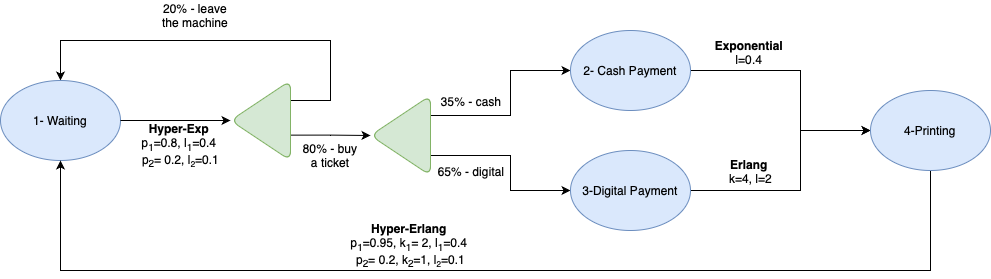

The diagram above was exported from draw.io. Its source (the exported page's mxGraphModel, read from the mxfile embedded in the PNG):
<mxGraphModel dx="1026" dy="692" grid="1" gridSize="10" guides="1" tooltips="1" connect="1" arrows="1" fold="1" page="1" pageScale="1" pageWidth="1169" pageHeight="827" math="0" shadow="0">
  <root>
    <mxCell id="0" />
    <mxCell id="1" parent="0" />
    <mxCell id="NDuZGzV7hOBMGRNL4DLG-7" style="edgeStyle=orthogonalEdgeStyle;rounded=0;orthogonalLoop=1;jettySize=auto;html=1;entryX=0.5;entryY=0;entryDx=0;entryDy=0;exitX=0;exitY=0.75;exitDx=0;exitDy=0;" edge="1" parent="1" source="NDuZGzV7hOBMGRNL4DLG-2">
      <mxGeometry relative="1" as="geometry">
        <mxPoint x="100" y="290" as="targetPoint" />
        <Array as="points">
          <mxPoint x="370" y="310" />
          <mxPoint x="370" y="250" />
          <mxPoint x="100" y="250" />
        </Array>
      </mxGeometry>
    </mxCell>
    <mxCell id="NDuZGzV7hOBMGRNL4DLG-16" style="edgeStyle=orthogonalEdgeStyle;rounded=0;orthogonalLoop=1;jettySize=auto;html=1;entryX=1;entryY=0.5;entryDx=0;entryDy=0;exitX=0.014;exitY=0.317;exitDx=0;exitDy=0;exitPerimeter=0;" edge="1" parent="1" source="NDuZGzV7hOBMGRNL4DLG-2" target="NDuZGzV7hOBMGRNL4DLG-15">
      <mxGeometry relative="1" as="geometry" />
    </mxCell>
    <mxCell id="NDuZGzV7hOBMGRNL4DLG-2" value="" style="triangle;whiteSpace=wrap;html=1;rounded=1;rotation=-180;fillColor=#d5e8d4;strokeColor=#82b366;" vertex="1" parent="1">
      <mxGeometry x="270" y="290" width="60" height="80" as="geometry" />
    </mxCell>
    <mxCell id="NDuZGzV7hOBMGRNL4DLG-11" value="1- Waiting" style="ellipse;whiteSpace=wrap;html=1;labelBackgroundColor=none;fillColor=#dae8fc;strokeColor=#6c8ebf;" vertex="1" parent="1">
      <mxGeometry x="40" y="290" width="120" height="80" as="geometry" />
    </mxCell>
    <mxCell id="NDuZGzV7hOBMGRNL4DLG-12" value="" style="edgeStyle=orthogonalEdgeStyle;rounded=0;orthogonalLoop=1;jettySize=auto;html=1;exitX=1;exitY=0.5;exitDx=0;exitDy=0;" edge="1" parent="1" source="NDuZGzV7hOBMGRNL4DLG-11">
      <mxGeometry relative="1" as="geometry">
        <mxPoint x="160" y="320.0000000000001" as="sourcePoint" />
        <mxPoint x="270" y="330" as="targetPoint" />
      </mxGeometry>
    </mxCell>
    <mxCell id="NDuZGzV7hOBMGRNL4DLG-18" style="edgeStyle=orthogonalEdgeStyle;rounded=0;orthogonalLoop=1;jettySize=auto;html=1;entryX=0;entryY=0.5;entryDx=0;entryDy=0;exitX=0;exitY=0.75;exitDx=0;exitDy=0;" edge="1" parent="1" source="NDuZGzV7hOBMGRNL4DLG-15" target="NDuZGzV7hOBMGRNL4DLG-17">
      <mxGeometry relative="1" as="geometry">
        <Array as="points">
          <mxPoint x="550" y="325" />
          <mxPoint x="550" y="280" />
        </Array>
      </mxGeometry>
    </mxCell>
    <mxCell id="NDuZGzV7hOBMGRNL4DLG-20" style="edgeStyle=orthogonalEdgeStyle;rounded=0;orthogonalLoop=1;jettySize=auto;html=1;entryX=0;entryY=0.5;entryDx=0;entryDy=0;exitX=0;exitY=0.25;exitDx=0;exitDy=0;" edge="1" parent="1" source="NDuZGzV7hOBMGRNL4DLG-15" target="NDuZGzV7hOBMGRNL4DLG-19">
      <mxGeometry relative="1" as="geometry">
        <Array as="points">
          <mxPoint x="550" y="365" />
          <mxPoint x="550" y="400" />
        </Array>
      </mxGeometry>
    </mxCell>
    <mxCell id="NDuZGzV7hOBMGRNL4DLG-15" value="" style="triangle;whiteSpace=wrap;html=1;rounded=1;rotation=-180;fillColor=#d5e8d4;strokeColor=#82b366;" vertex="1" parent="1">
      <mxGeometry x="410" y="305" width="60" height="80" as="geometry" />
    </mxCell>
    <mxCell id="NDuZGzV7hOBMGRNL4DLG-22" style="edgeStyle=orthogonalEdgeStyle;rounded=0;orthogonalLoop=1;jettySize=auto;html=1;entryX=0;entryY=0.5;entryDx=0;entryDy=0;" edge="1" parent="1" source="NDuZGzV7hOBMGRNL4DLG-17" target="NDuZGzV7hOBMGRNL4DLG-21">
      <mxGeometry relative="1" as="geometry">
        <Array as="points">
          <mxPoint x="840" y="280" />
          <mxPoint x="840" y="340" />
        </Array>
      </mxGeometry>
    </mxCell>
    <mxCell id="NDuZGzV7hOBMGRNL4DLG-17" value="2- Cash Payment" style="ellipse;whiteSpace=wrap;html=1;fillColor=#dae8fc;strokeColor=#6c8ebf;" vertex="1" parent="1">
      <mxGeometry x="610" y="240" width="120" height="80" as="geometry" />
    </mxCell>
    <mxCell id="NDuZGzV7hOBMGRNL4DLG-23" style="edgeStyle=orthogonalEdgeStyle;rounded=0;orthogonalLoop=1;jettySize=auto;html=1;entryX=0;entryY=0.5;entryDx=0;entryDy=0;" edge="1" parent="1" source="NDuZGzV7hOBMGRNL4DLG-19" target="NDuZGzV7hOBMGRNL4DLG-21">
      <mxGeometry relative="1" as="geometry">
        <Array as="points">
          <mxPoint x="840" y="400" />
          <mxPoint x="840" y="340" />
        </Array>
      </mxGeometry>
    </mxCell>
    <mxCell id="NDuZGzV7hOBMGRNL4DLG-19" value="3-Digital Payment" style="ellipse;whiteSpace=wrap;html=1;fillColor=#dae8fc;strokeColor=#6c8ebf;" vertex="1" parent="1">
      <mxGeometry x="610" y="360" width="120" height="80" as="geometry" />
    </mxCell>
    <mxCell id="NDuZGzV7hOBMGRNL4DLG-24" style="edgeStyle=orthogonalEdgeStyle;rounded=0;orthogonalLoop=1;jettySize=auto;html=1;entryX=0.5;entryY=1;entryDx=0;entryDy=0;" edge="1" parent="1" source="NDuZGzV7hOBMGRNL4DLG-21" target="NDuZGzV7hOBMGRNL4DLG-11">
      <mxGeometry relative="1" as="geometry">
        <Array as="points">
          <mxPoint x="970" y="480" />
          <mxPoint x="100" y="480" />
        </Array>
      </mxGeometry>
    </mxCell>
    <mxCell id="NDuZGzV7hOBMGRNL4DLG-21" value="4-Printing" style="ellipse;whiteSpace=wrap;html=1;fillColor=#dae8fc;strokeColor=#6c8ebf;" vertex="1" parent="1">
      <mxGeometry x="910" y="300" width="120" height="80" as="geometry" />
    </mxCell>
    <mxCell id="NDuZGzV7hOBMGRNL4DLG-27" value="20% - leave the machine" style="text;html=1;align=center;verticalAlign=middle;whiteSpace=wrap;rounded=0;" vertex="1" parent="1">
      <mxGeometry x="200" y="210" width="70" height="30" as="geometry" />
    </mxCell>
    <mxCell id="NDuZGzV7hOBMGRNL4DLG-28" value="80% - buy a ticket" style="text;html=1;align=center;verticalAlign=middle;whiteSpace=wrap;rounded=0;" vertex="1" parent="1">
      <mxGeometry x="340" y="350" width="60" height="30" as="geometry" />
    </mxCell>
    <mxCell id="NDuZGzV7hOBMGRNL4DLG-29" value="35% - cash" style="text;html=1;align=center;verticalAlign=middle;whiteSpace=wrap;rounded=0;" vertex="1" parent="1">
      <mxGeometry x="476" y="296" width="70" height="30" as="geometry" />
    </mxCell>
    <mxCell id="NDuZGzV7hOBMGRNL4DLG-30" value="65% - digital" style="text;html=1;align=center;verticalAlign=middle;whiteSpace=wrap;rounded=0;" vertex="1" parent="1">
      <mxGeometry x="476" y="366" width="70" height="30" as="geometry" />
    </mxCell>
    <mxCell id="NDuZGzV7hOBMGRNL4DLG-31" value="&lt;span style=&quot;white-space: nowrap;&quot;&gt;&lt;b&gt;Hyper-Exp&amp;nbsp;&lt;/b&gt;&lt;/span&gt;&lt;div&gt;&lt;span style=&quot;white-space: nowrap;&quot;&gt;p&lt;sub&gt;1&lt;/sub&gt;=0.8, l&lt;sub&gt;1&lt;/sub&gt;=0.4&amp;nbsp;&lt;/span&gt;&lt;/div&gt;&lt;div&gt;&lt;span style=&quot;white-space: nowrap;&quot;&gt;p&lt;sub&gt;2&lt;/sub&gt;= 0.2, l&lt;font size=&quot;1&quot;&gt;&lt;sub&gt;2&lt;/sub&gt;&lt;/font&gt;=0.1&lt;/span&gt;&lt;/div&gt;" style="text;html=1;align=center;verticalAlign=middle;rounded=0;" vertex="1" parent="1">
      <mxGeometry x="200" y="340" width="40" height="30" as="geometry" />
    </mxCell>
    <mxCell id="NDuZGzV7hOBMGRNL4DLG-32" value="&lt;span style=&quot;white-space: nowrap;&quot;&gt;&lt;b&gt;Exponential&amp;nbsp;&lt;/b&gt;&lt;/span&gt;&lt;div&gt;&lt;span style=&quot;white-space: nowrap;&quot;&gt;l=0.4&amp;nbsp;&lt;/span&gt;&lt;/div&gt;" style="text;html=1;align=center;verticalAlign=middle;rounded=0;" vertex="1" parent="1">
      <mxGeometry x="770" y="247" width="40" height="30" as="geometry" />
    </mxCell>
    <mxCell id="NDuZGzV7hOBMGRNL4DLG-33" value="&lt;span style=&quot;white-space: nowrap;&quot;&gt;&lt;b&gt;Erlang&amp;nbsp;&lt;/b&gt;&lt;/span&gt;&lt;div&gt;k=4, l=2&lt;/div&gt;" style="text;html=1;align=center;verticalAlign=middle;rounded=0;" vertex="1" parent="1">
      <mxGeometry x="770" y="366" width="40" height="30" as="geometry" />
    </mxCell>
    <mxCell id="NDuZGzV7hOBMGRNL4DLG-34" value="&lt;span style=&quot;white-space: nowrap;&quot;&gt;&lt;b&gt;Hyper-Erlang&amp;nbsp;&lt;/b&gt;&lt;/span&gt;&lt;div&gt;&lt;span style=&quot;white-space: nowrap;&quot;&gt;p&lt;sub&gt;1&lt;/sub&gt;=0.95, k&lt;sub&gt;1&lt;/sub&gt;= 2, l&lt;sub&gt;1&lt;/sub&gt;=0.4&amp;nbsp;&lt;/span&gt;&lt;/div&gt;&lt;div&gt;&lt;span style=&quot;white-space: nowrap;&quot;&gt;p&lt;sub&gt;2&lt;/sub&gt;= 0.2, k&lt;sub&gt;2&lt;/sub&gt;=1, l&lt;font size=&quot;1&quot;&gt;&lt;sub&gt;2&lt;/sub&gt;&lt;/font&gt;=0.1&lt;/span&gt;&lt;/div&gt;" style="text;html=1;align=center;verticalAlign=middle;rounded=0;" vertex="1" parent="1">
      <mxGeometry x="430" y="440" width="40" height="30" as="geometry" />
    </mxCell>
  </root>
</mxGraphModel>